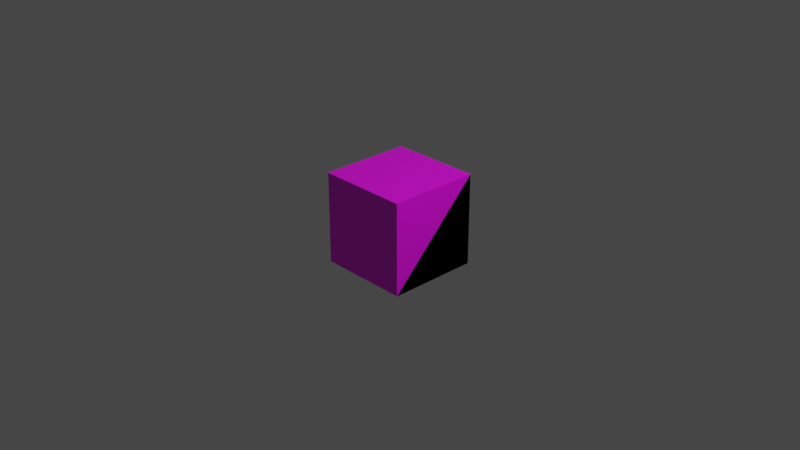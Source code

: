 # Source: untitled.blend  (saved by Blender 2.82.7; exported with 4.5.12 LTS)
import bpy
from mathutils import Matrix  # noqa: F401  (used for matrix-valued properties, if any)

bpy.ops.wm.read_factory_settings(use_empty=True)
scene = bpy.context.scene
scene.name = 'Scene'

# ---- collections
col_collection = bpy.data.collections.new('Collection'); scene.collection.children.link(col_collection)

# ---- images (referenced by path relative to the original .blend; pixels are not part of the script)
import os
ASSET_DIR = os.environ.get("B2B_ASSET_DIR", "")  # directory of the original .blend (textures are referenced by path, not embedded)
HERE = os.path.dirname(os.path.abspath(__file__))  # packed textures are extracted next to this script under _unpacked/

def load_image(name, relpath, width, height, colorspace="sRGB"):
    """Load a texture the original file referenced (path relative to the .blend, or extracted next to this script)."""
    p = next((c for c in (os.path.join(HERE, relpath), os.path.join(ASSET_DIR, relpath)) if relpath and os.path.exists(c)), "")
    if p:
        img = bpy.data.images.load(p, check_existing=True)
        img.name = name
    else:  # same state as the original file: an image datablock whose file is absent (Cycles renders it pink)
        img = bpy.data.images.new(name, width, height)
        img.source = "FILE"
        img.filepath = "//" + (relpath or name)
    img.colorspace_settings.name = colorspace
    return img
img_16bit_greyhull_png = load_image('16bit-GreyHull.png', '16bit-GreyHull.png', 1024, 1024, 'sRGB')
img_16bit_greyhull_png_001 = load_image('16bit-GreyHull.png.001', '16bit-GreyHull.png', 1024, 1024, 'sRGB')

# ---- materials (node trees are filled in below, after node groups)
mat_16bit_greyhull = bpy.data.materials.new('16bit_GreyHull')
mat_16bit_greyhull.alpha_threshold = 0.0
mat_16bit_greyhull.use_transparent_shadow = False
mat_16bit_greyhull.preview_render_type = 'FLAT'
mat_16bit_greyhull.diffuse_color = (0.7663, 0.7746, 0.8, 1.0)
mat_16bit_greyhull.roughness = 0.2657
mat_16bit_greyhull.line_color = (0.0, 0.0, 0.0, 1.0)
mat_16bit_greyhull_001 = bpy.data.materials.new('16bit_GreyHull.001')
mat_16bit_greyhull_001.alpha_threshold = 0.0
mat_16bit_greyhull_001.use_transparent_shadow = False
mat_16bit_greyhull_001.preview_render_type = 'FLAT'
mat_16bit_greyhull_001.diffuse_color = (0.7663, 0.7746, 0.8, 1.0)
mat_16bit_greyhull_001.roughness = 0.2657
mat_16bit_greyhull_001.line_color = (0.0, 0.0, 0.0, 1.0)

# ---- material node trees
mat_16bit_greyhull.use_nodes = True; mat_16bit_greyhull.node_tree.nodes.clear()
_N = mat_16bit_greyhull.node_tree.nodes; _L = mat_16bit_greyhull.node_tree.links
n0 = _N.new('ShaderNodeOutputMaterial'); n0.name = 'Material Output'; n0.location = (300, 300)
n1 = _N.new('ShaderNodeBsdfPrincipled'); n1.name = 'Principled BSDF'; n1.location = (10, 300)
n1.distribution = 'GGX'
n1.subsurface_method = 'BURLEY'
n1.inputs[2].default_value = 0.4
n1.inputs[3].default_value = 1.45
n1.inputs[27].default_value = (0.0, 0.0, 0.0, 1.0)
n1.inputs[28].default_value = 1.0
n2 = _N.new('ShaderNodeTexImage'); n2.name = 'Image Texture'; n2.location = (-280, 280)
n2.image = img_16bit_greyhull_png
_L.new(n1.outputs[0], n0.inputs[0])
_L.new(n2.outputs[0], n1.inputs[0])
n0.is_active_output = True
mat_16bit_greyhull_001.use_nodes = True; mat_16bit_greyhull_001.node_tree.nodes.clear()
_N = mat_16bit_greyhull_001.node_tree.nodes; _L = mat_16bit_greyhull_001.node_tree.links
n0 = _N.new('ShaderNodeOutputMaterial'); n0.name = 'Material Output'; n0.location = (300, 300)
n1 = _N.new('ShaderNodeBsdfPrincipled'); n1.name = 'Principled BSDF'; n1.location = (10, 300)
n1.distribution = 'GGX'
n1.subsurface_method = 'BURLEY'
n1.inputs[2].default_value = 0.4
n1.inputs[3].default_value = 1.45
n1.inputs[27].default_value = (0.0, 0.0, 0.0, 1.0)
n1.inputs[28].default_value = 1.0
n2 = _N.new('ShaderNodeTexImage'); n2.name = 'Image Texture'; n2.location = (-280, 280)
n2.image = img_16bit_greyhull_png_001
_L.new(n1.outputs[0], n0.inputs[0])
_L.new(n2.outputs[0], n1.inputs[0])
n0.is_active_output = True

# ---- world
world_world = bpy.data.worlds.new('World'); scene.world = world_world
world_world.use_nodes = True; world_world.node_tree.nodes.clear()
_N = world_world.node_tree.nodes; _L = world_world.node_tree.links
n0 = _N.new('ShaderNodeOutputWorld'); n0.name = 'World Output'; n0.location = (300, 300)
n1 = _N.new('ShaderNodeBackground'); n1.name = 'Background'; n1.location = (10, 300)
n1.inputs[0].default_value = (0.05088, 0.05088, 0.05088, 1.0)
_L.new(n1.outputs[0], n0.inputs[0])
n0.is_active_output = True
world_world.color = (0.05088, 0.05088, 0.05088)
world_world.use_sun_shadow = False
world_world.sun_shadow_jitter_overblur = 0.0

# ---- cameras
cam_camera = bpy.data.cameras.new('Camera')
cam_camera.clip_end = 100.0
cam_camera.ortho_scale = 7.314

# ---- lights
light_light = bpy.data.lights.new('Light', 'POINT')
light_light.transmission_factor = 0.0
light_light.energy = 1000.0
light_light.shadow_soft_size = 0.1
light_light.shadow_maximum_resolution = 0.006
light_light.use_absolute_resolution = True

# ---- meshes
me_cube = bpy.data.meshes.new('Cube')
me_cube.from_pydata([(1.0, 1.0, 1.0), (1.0, 1.0, -1.0), (1.0, -1.0, 1.0), (1.0, -1.0, -1.0), (-1.0, 1.0, 1.0), (-1.0, 1.0, -1.0), (-1.0, -1.0, 1.0), (-1.0, -1.0, -1.0)], [], [(0, 4, 6, 2), (3, 2, 6, 7), (7, 6, 4, 5), (5, 1, 3, 7), (1, 0, 2, 3), (5, 4, 0, 1)])
_uv = me_cube.uv_layers.new(name='UVMap')
_uv.uv.foreach_set('vector', [0.0001998, 0.0001998, 0.9998, 0.0001998, 0.9998, 1.0, 0.0001998, 1.0, 1.0, 1.0, -0.0004513, 1.0, -0.0004512, 0.0001997, 1.0, 0.0001997, 1.0, 0.0001998, 1.0, 1.0, 0.0001998, 1.0, 0.0001998, 0.0001998, -0.0004513, -0.0004512, 1.0, -0.0004512, 1.0, 1.0, -0.0004513, 1.0, 0.9998, 1.0, 0.0001998, 1.0, 0.0001998, 0.0001998, 0.9998, 0.0001998, 1.0, 0.0001998, 1.0, 1.0, 0.0001998, 1.0, 0.0001998, 0.0001998])
me_cube.materials.append(mat_16bit_greyhull)
me_cube.use_remesh_preserve_volume = False
me_cube.use_remesh_preserve_attributes = False
me_cube.use_mirror_vertex_groups = False
me_cube.update()
me_cube_001 = bpy.data.meshes.new('Cube.001')
me_cube_001.from_pydata([(1.0, 1.0, 1.0), (1.0, 1.0, -1.0), (1.0, -1.0, -1.0), (-1.0, 1.0, 1.0), (-1.0, 1.0, -1.0), (-1.0, -1.0, -1.0)], [], [(0, 2, 1), (4, 5, 3), (0, 3, 5, 2), (4, 1, 2, 5), (4, 3, 0, 1)])
_uv = me_cube_001.uv_layers.new(name='UVMap')
_uv.uv.foreach_set('vector', [0.9989, 0.9986, 0.0009892, 0.9995, 0.4979, -0.003716, 0.5008, -0.000717, 1.001, 0.9994, 0.0007126, 1.001, 0.0, 4.938e-08, 0.613, 0.0, 0.613, 0.9967, 4.404e-08, 0.9967, 0.9982, 1.0, -0.003827, 1.0, -0.003827, 0.001139, 0.9982, 0.001139, 0.9972, 0.9974, -0.004641, 0.9974, -0.004641, 8.641e-08, 0.9972, 0.0])
me_cube_001.materials.append(mat_16bit_greyhull_001)
me_cube_001.use_remesh_preserve_volume = False
me_cube_001.use_remesh_preserve_attributes = False
me_cube_001.use_mirror_vertex_groups = False
me_cube_001.update()

# ---- objects
ob_cube = bpy.data.objects.new('Cube', me_cube)
ob_light = bpy.data.objects.new('Light', light_light)
ob_camera = bpy.data.objects.new('Camera', cam_camera)
ob_wedge = bpy.data.objects.new('Wedge', me_cube_001)

# ---- transforms, parenting, visibility, modifiers, constraints
ob_cube.location = (0.0, 0.0, 0.0)
ob_cube.scale = (0.5, 0.5, 0.5)
ob_cube.lock_rotations_4d = False
ob_cube.lock_scale = (True, True, True)
ob_cube.empty_display_type = 'ARROWS'
ob_cube.lineart.crease_threshold = 0.0
ob_light.location = (4.076, 1.005, 5.904)
ob_light.rotation_euler = (0.6503, 0.05522, 1.866)
ob_light.lock_rotations_4d = False
ob_light.empty_display_type = 'ARROWS'
ob_light.color = (0.0, 0.0, 0.0, 0.0)
ob_light.lineart.crease_threshold = 0.0
ob_camera.location = (7.359, -6.926, 4.958)
ob_camera.rotation_euler = (1.109, 0.0, 0.8149)
ob_camera.lock_rotations_4d = False
ob_camera.empty_display_type = 'ARROWS'
ob_camera.color = (0.0, 0.0, 0.0, 0.0)
ob_camera.display_type = 'WIRE'
ob_camera.lineart.crease_threshold = 0.0
ob_wedge.location = (0.0, 0.0, 0.0)
ob_wedge.scale = (0.5, 0.5, 0.5)
ob_wedge.lock_rotations_4d = False
ob_wedge.lock_scale = (True, True, True)
ob_wedge.empty_display_type = 'ARROWS'
ob_wedge.lineart.crease_threshold = 0.0

# ---- collection membership
col_collection.objects.link(ob_cube)
col_collection.objects.link(ob_light)
col_collection.objects.link(ob_camera)
col_collection.objects.link(ob_wedge)

# ---- scene / render settings (as saved in the file)
scene.camera = ob_camera
scene.frame_start = 1; scene.frame_end = 250; scene.frame_set(1)
scene.render.engine = 'BLENDER_EEVEE_NEXT'
scene.cycles.use_denoising = False
scene.cycles.samples = 128
scene.cycles.sampling_pattern = 'TABULATED_SOBOL'
scene.cycles.use_adaptive_sampling = False
scene.cycles.use_light_tree = False
scene.view_settings.view_transform = 'Filmic'
bpy.context.view_layer.update()
